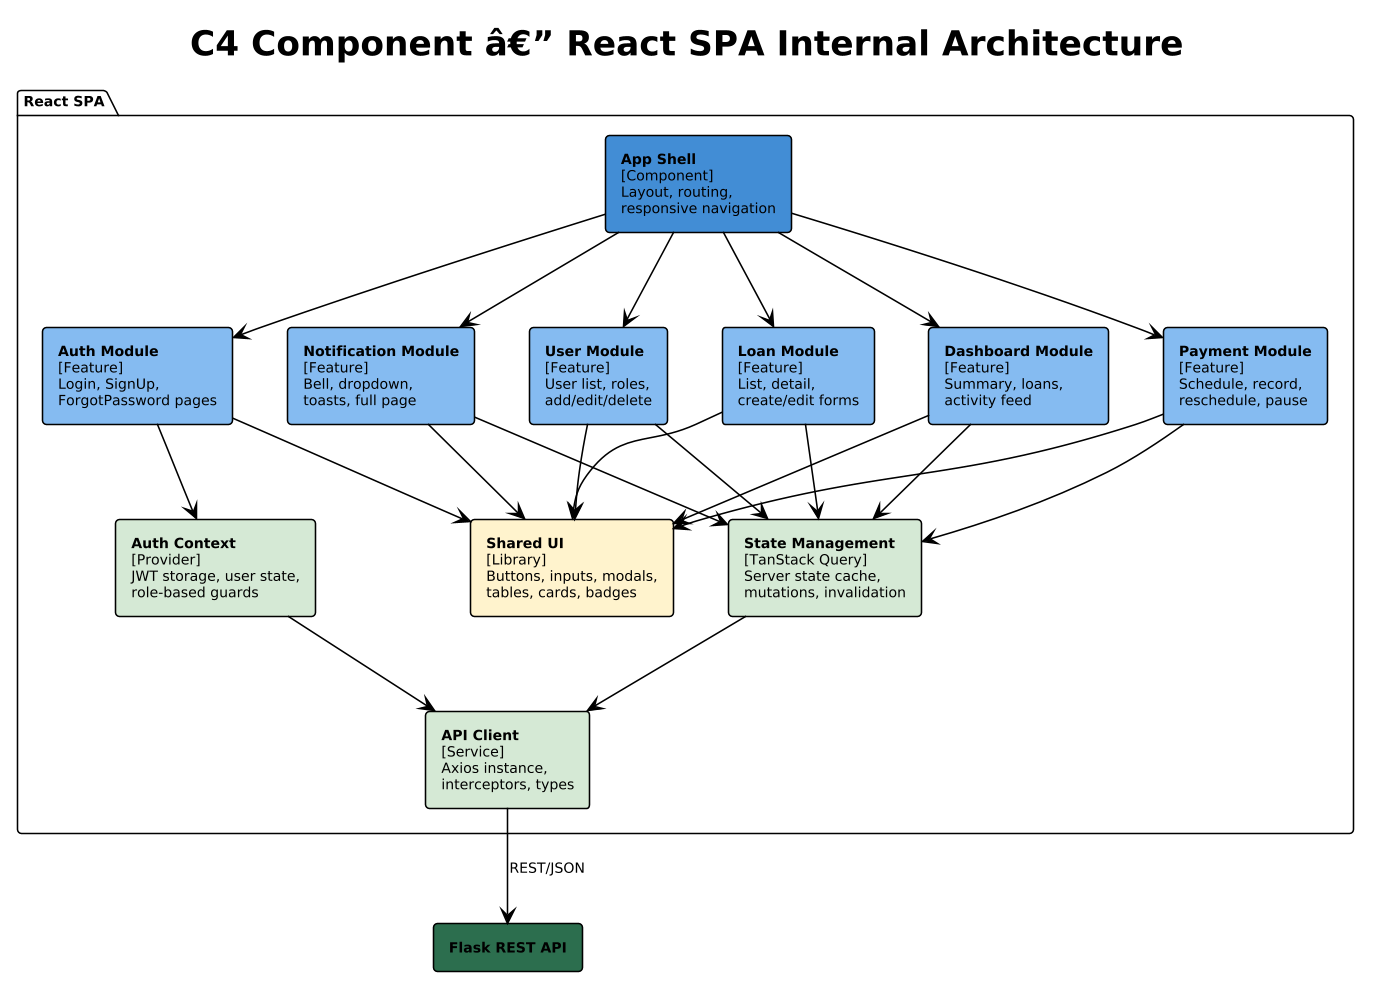

The diagram above was rendered by PlantUML. Its source (embedded in the PNG):
@startuml
!theme plain
skinparam dpi 150
skinparam defaultFontSize 9
skinparam componentStyle rectangle

title C4 Component â€” React SPA Internal Architecture

package "React SPA" {
  component "**App Shell**\n[Component]\nLayout, routing,\nresponsive navigation" as shell #438DD5

  component "**Auth Module**\n[Feature]\nLogin, SignUp,\nForgotPassword pages" as auth_mod #85BBF0

  component "**Dashboard Module**\n[Feature]\nSummary, loans,\nactivity feed" as dash_mod #85BBF0

  component "**Loan Module**\n[Feature]\nList, detail,\ncreate/edit forms" as loan_mod #85BBF0

  component "**Payment Module**\n[Feature]\nSchedule, record,\nreschedule, pause" as pay_mod #85BBF0

  component "**User Module**\n[Feature]\nUser list, roles,\nadd/edit/delete" as user_mod #85BBF0

  component "**Notification Module**\n[Feature]\nBell, dropdown,\ntoasts, full page" as notif_mod #85BBF0

  component "**Shared UI**\n[Library]\nButtons, inputs, modals,\ntables, cards, badges" as ui #fff2cc

  component "**API Client**\n[Service]\nAxios instance,\ninterceptors, types" as api_client #d5e8d4

  component "**Auth Context**\n[Provider]\nJWT storage, user state,\nrole-based guards" as auth_ctx #d5e8d4

  component "**State Management**\n[TanStack Query]\nServer state cache,\nmutations, invalidation" as state #d5e8d4
}

component "**Flask REST API**" as backend #2D6E4F

shell --> auth_mod
shell --> dash_mod
shell --> loan_mod
shell --> pay_mod
shell --> user_mod
shell --> notif_mod

auth_mod --> ui
dash_mod --> ui
loan_mod --> ui
pay_mod --> ui
user_mod --> ui
notif_mod --> ui

auth_mod --> auth_ctx
loan_mod --> state
pay_mod --> state
dash_mod --> state
user_mod --> state
notif_mod --> state

state --> api_client
auth_ctx --> api_client
api_client --> backend : REST/JSON
@enduml